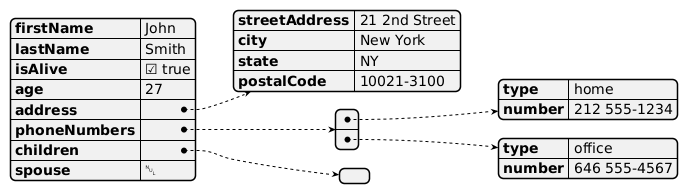

The diagram above was rendered by PlantUML. Its source (embedded in the PNG):
@startjson
{
  "firstName": "John",
  "lastName": "Smith",
  "isAlive": true,
  "age": 27,
  "address": {
    "streetAddress": "21 2nd Street",
    "city": "New York",
    "state": "NY",
    "postalCode": "10021-3100"
  },
  "phoneNumbers": [
    {
      "type": "home",
      "number": "212 555-1234"
    },
    {
      "type": "office",
      "number": "646 555-4567"
    }
  ],
  "children": [],
  "spouse": null
}
@endjson